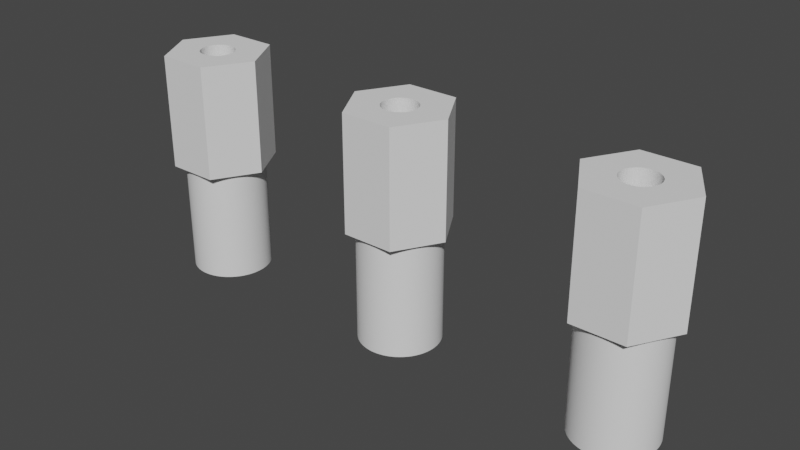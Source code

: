 # Source: adapter.blend  (saved by Blender 3.6.13; exported with 4.5.12 LTS)
import bpy
from mathutils import Matrix  # noqa: F401  (used for matrix-valued properties, if any)

bpy.ops.wm.read_factory_settings(use_empty=True)
scene = bpy.context.scene
scene.name = 'Scene'

# ---- collections
col_collection = bpy.data.collections.new('Collection'); scene.collection.children.link(col_collection)

# ---- node groups
ng_adapter = bpy.data.node_groups.new('adapter', 'GeometryNodeTree')
_s = ng_adapter.interface.new_socket(name='Geometry', in_out='OUTPUT', socket_type='NodeSocketGeometry')
_s = ng_adapter.interface.new_socket(name='Geometry', in_out='INPUT', socket_type='NodeSocketGeometry')
ng_adapter.is_modifier = True
_N = ng_adapter.nodes; _L = ng_adapter.links
n0 = _N.new('GeometryNodeTransform'); n0.name = 'Transform Geometry.002'; n0.location = (324, -65)
n0.hide = True
n0.inputs[1].default_value = (0.0, 0.0, 5.5)
n1 = _N.new('GeometryNodeMeshBoolean'); n1.name = 'Mesh Boolean.001'; n1.location = (512, -35)
n1.hide = True
n1.operation = 'UNION'
n1.solver = 'EXACT'
n2 = _N.new('NodeGroupOutput'); n2.name = 'Group Output'; n2.location = (702, -34)
n2.hide = True
n3 = _N.new('GeometryNodeTransform'); n3.name = 'Transform Geometry.001'; n3.location = (327, -10)
n3.hide = True
n3.inputs[1].default_value = (0.0, 0.0, 15.0)
n4 = _N.new('GeometryNodeMeshBoolean'); n4.name = 'Mesh Boolean'; n4.location = (152, -7)
n4.hide = True
n4.solver = 'EXACT'
n5 = _N.new('GeometryNodeMeshBoolean'); n5.name = 'Mesh Boolean.003'; n5.location = (153, -61)
n5.hide = True
n5.operation = 'UNION'
n5.solver = 'EXACT'
n6 = _N.new('GeometryNodeTransform'); n6.name = 'Transform Geometry.004'; n6.location = (-46, -199)
n6.hide = True
n6.inputs[1].default_value = (0.0, -2.0, 0.0)
n7 = _N.new('GeometryNodeMeshBoolean'); n7.name = 'Mesh Boolean.002'; n7.location = (-38, -128)
n7.hide = True
n7.solver = 'EXACT'
n8 = _N.new('GeometryNodeTransform'); n8.name = 'Transform Geometry'; n8.location = (-5, -31)
n8.hide = True
n8.inputs[1].default_value = (0.0, 0.0, 0.5)
n9 = _N.new('GeometryNodeMeshCylinder'); n9.name = 'Cylinder.001'; n9.location = (-228, 29)
n9.hide = True
n9.inputs[0].default_value = 200
n9.inputs[3].default_value = 1.5
n9.inputs[4].default_value = 9.0
n10 = _N.new('GeometryNodeMeshCylinder'); n10.name = 'Cylinder'; n10.location = (-227, 92)
n10.hide = True
n10.inputs[0].default_value = 6
n10.inputs[3].default_value = 4.5
n10.inputs[4].default_value = 10.0
n11 = _N.new('GeometryNodeMeshCube'); n11.name = 'Cube'; n11.location = (-222, -241)
n11.hide = True
n11.inputs[0].default_value = (3.0, 1.0, 8.0)
n12 = _N.new('GeometryNodeTransform'); n12.name = 'Transform Geometry.003'; n12.location = (-218, -164)
n12.hide = True
n12.inputs[1].default_value = (0.0, 0.0, -1.0)
n13 = _N.new('GeometryNodeMeshCylinder'); n13.name = 'Cylinder.002'; n13.location = (-397, -63)
n13.hide = True
n13.inputs[0].default_value = 200
n13.inputs[3].default_value = 3.5
n13.inputs[4].default_value = 11.0
n14 = _N.new('GeometryNodeMeshCylinder'); n14.name = 'Cylinder.003'; n14.location = (-396, -134)
n14.hide = True
n14.inputs[0].default_value = 200
n14.inputs[3].default_value = 2.0
n14.inputs[4].default_value = 9.0
_L.new(n1.outputs[0], n2.inputs[0])
_L.new(n10.outputs[0], n4.inputs[0])
_L.new(n8.outputs[0], n4.inputs[1])
_L.new(n9.outputs[0], n8.inputs[0])
_L.new(n4.outputs[0], n3.inputs[0])
_L.new(n3.outputs[0], n1.inputs[0])
_L.new(n0.outputs[0], n1.inputs[1])
_L.new(n5.outputs[0], n0.inputs[0])
_L.new(n13.outputs[0], n7.inputs[0])
_L.new(n12.outputs[0], n7.inputs[1])
_L.new(n14.outputs[0], n12.inputs[0])
_L.new(n7.outputs[0], n5.inputs[0])
_L.new(n7.outputs[0], n5.inputs[1])
_L.new(n6.outputs[0], n5.inputs[1])
_L.new(n11.outputs[0], n6.inputs[0])
_L.new(n3.outputs[0], n1.inputs[1])
n2.is_active_output = True
ng_adapter_001 = bpy.data.node_groups.new('adapter.001', 'GeometryNodeTree')
_s = ng_adapter_001.interface.new_socket(name='Geometry', in_out='OUTPUT', socket_type='NodeSocketGeometry')
_s = ng_adapter_001.interface.new_socket(name='Geometry', in_out='INPUT', socket_type='NodeSocketGeometry')
ng_adapter_001.is_modifier = True
_N = ng_adapter_001.nodes; _L = ng_adapter_001.links
n0 = _N.new('GeometryNodeTransform'); n0.name = 'Transform Geometry.002'; n0.location = (324, -65)
n0.hide = True
n0.inputs[1].default_value = (0.0, 0.0, 5.5)
n1 = _N.new('GeometryNodeMeshBoolean'); n1.name = 'Mesh Boolean.001'; n1.location = (512, -35)
n1.hide = True
n1.operation = 'UNION'
n1.solver = 'EXACT'
n2 = _N.new('NodeGroupOutput'); n2.name = 'Group Output'; n2.location = (702, -34)
n2.hide = True
n3 = _N.new('GeometryNodeTransform'); n3.name = 'Transform Geometry.001'; n3.location = (327, -10)
n3.hide = True
n3.inputs[1].default_value = (0.0, 0.0, 15.0)
n4 = _N.new('GeometryNodeMeshBoolean'); n4.name = 'Mesh Boolean'; n4.location = (152, -7)
n4.hide = True
n4.solver = 'EXACT'
n5 = _N.new('GeometryNodeMeshBoolean'); n5.name = 'Mesh Boolean.003'; n5.location = (153, -61)
n5.hide = True
n5.operation = 'UNION'
n5.solver = 'EXACT'
n6 = _N.new('GeometryNodeTransform'); n6.name = 'Transform Geometry.004'; n6.location = (-46, -199)
n6.hide = True
n6.inputs[1].default_value = (0.0, -2.0, 0.0)
n7 = _N.new('GeometryNodeMeshBoolean'); n7.name = 'Mesh Boolean.002'; n7.location = (-38, -128)
n7.hide = True
n7.solver = 'EXACT'
n8 = _N.new('GeometryNodeTransform'); n8.name = 'Transform Geometry'; n8.location = (-5, -31)
n8.hide = True
n8.inputs[1].default_value = (0.0, 0.0, 0.5)
n9 = _N.new('GeometryNodeMeshCylinder'); n9.name = 'Cylinder.001'; n9.location = (-228, 29)
n9.hide = True
n9.inputs[0].default_value = 200
n9.inputs[3].default_value = 1.5
n9.inputs[4].default_value = 9.0
n10 = _N.new('GeometryNodeMeshCylinder'); n10.name = 'Cylinder'; n10.location = (-227, 92)
n10.hide = True
n10.inputs[0].default_value = 6
n10.inputs[3].default_value = 4.5
n10.inputs[4].default_value = 10.0
n11 = _N.new('GeometryNodeMeshCube'); n11.name = 'Cube'; n11.location = (-222, -241)
n11.hide = True
n11.inputs[0].default_value = (3.0, 1.0, 8.0)
n12 = _N.new('GeometryNodeTransform'); n12.name = 'Transform Geometry.003'; n12.location = (-218, -164)
n12.hide = True
n12.inputs[1].default_value = (0.0, 0.0, -1.0)
n13 = _N.new('GeometryNodeMeshCylinder'); n13.name = 'Cylinder.002'; n13.location = (-397, -63)
n13.hide = True
n13.inputs[0].default_value = 200
n13.inputs[3].default_value = 3.5
n13.inputs[4].default_value = 11.0
n14 = _N.new('GeometryNodeMeshCylinder'); n14.name = 'Cylinder.003'; n14.location = (-396, -134)
n14.hide = True
n14.inputs[0].default_value = 200
n14.inputs[3].default_value = 2.0
n14.inputs[4].default_value = 9.0
_L.new(n1.outputs[0], n2.inputs[0])
_L.new(n10.outputs[0], n4.inputs[0])
_L.new(n8.outputs[0], n4.inputs[1])
_L.new(n9.outputs[0], n8.inputs[0])
_L.new(n4.outputs[0], n3.inputs[0])
_L.new(n3.outputs[0], n1.inputs[0])
_L.new(n0.outputs[0], n1.inputs[1])
_L.new(n5.outputs[0], n0.inputs[0])
_L.new(n13.outputs[0], n7.inputs[0])
_L.new(n12.outputs[0], n7.inputs[1])
_L.new(n14.outputs[0], n12.inputs[0])
_L.new(n7.outputs[0], n5.inputs[0])
_L.new(n7.outputs[0], n5.inputs[1])
_L.new(n6.outputs[0], n5.inputs[1])
_L.new(n11.outputs[0], n6.inputs[0])
_L.new(n3.outputs[0], n1.inputs[1])
n2.is_active_output = True
ng_adapter_002 = bpy.data.node_groups.new('adapter.002', 'GeometryNodeTree')
_s = ng_adapter_002.interface.new_socket(name='Geometry', in_out='OUTPUT', socket_type='NodeSocketGeometry')
_s = ng_adapter_002.interface.new_socket(name='Geometry', in_out='INPUT', socket_type='NodeSocketGeometry')
ng_adapter_002.is_modifier = True
_N = ng_adapter_002.nodes; _L = ng_adapter_002.links
n0 = _N.new('GeometryNodeTransform'); n0.name = 'Transform Geometry.002'; n0.location = (324, -65)
n0.hide = True
n0.inputs[1].default_value = (0.0, 0.0, 5.5)
n1 = _N.new('GeometryNodeMeshBoolean'); n1.name = 'Mesh Boolean.001'; n1.location = (512, -35)
n1.hide = True
n1.operation = 'UNION'
n1.solver = 'EXACT'
n2 = _N.new('NodeGroupOutput'); n2.name = 'Group Output'; n2.location = (702, -34)
n2.hide = True
n3 = _N.new('GeometryNodeTransform'); n3.name = 'Transform Geometry.001'; n3.location = (327, -10)
n3.hide = True
n3.inputs[1].default_value = (0.0, 0.0, 15.0)
n4 = _N.new('GeometryNodeMeshBoolean'); n4.name = 'Mesh Boolean'; n4.location = (152, -7)
n4.hide = True
n4.solver = 'EXACT'
n5 = _N.new('GeometryNodeMeshBoolean'); n5.name = 'Mesh Boolean.003'; n5.location = (153, -61)
n5.hide = True
n5.operation = 'UNION'
n5.solver = 'EXACT'
n6 = _N.new('GeometryNodeTransform'); n6.name = 'Transform Geometry.004'; n6.location = (-46, -199)
n6.hide = True
n6.inputs[1].default_value = (0.0, -2.0, 0.0)
n7 = _N.new('GeometryNodeMeshBoolean'); n7.name = 'Mesh Boolean.002'; n7.location = (-38, -128)
n7.hide = True
n7.solver = 'EXACT'
n8 = _N.new('GeometryNodeTransform'); n8.name = 'Transform Geometry'; n8.location = (-5, -31)
n8.hide = True
n8.inputs[1].default_value = (0.0, 0.0, 0.5)
n9 = _N.new('GeometryNodeMeshCylinder'); n9.name = 'Cylinder.001'; n9.location = (-228, 29)
n9.hide = True
n9.inputs[0].default_value = 200
n9.inputs[3].default_value = 1.5
n9.inputs[4].default_value = 9.0
n10 = _N.new('GeometryNodeMeshCylinder'); n10.name = 'Cylinder'; n10.location = (-227, 92)
n10.hide = True
n10.inputs[0].default_value = 6
n10.inputs[3].default_value = 4.5
n10.inputs[4].default_value = 10.0
n11 = _N.new('GeometryNodeMeshCube'); n11.name = 'Cube'; n11.location = (-222, -241)
n11.hide = True
n11.inputs[0].default_value = (3.0, 1.0, 8.0)
n12 = _N.new('GeometryNodeTransform'); n12.name = 'Transform Geometry.003'; n12.location = (-218, -164)
n12.hide = True
n12.inputs[1].default_value = (0.0, 0.0, -1.0)
n13 = _N.new('GeometryNodeMeshCylinder'); n13.name = 'Cylinder.002'; n13.location = (-397, -63)
n13.hide = True
n13.inputs[0].default_value = 200
n13.inputs[3].default_value = 3.5
n13.inputs[4].default_value = 11.0
n14 = _N.new('GeometryNodeMeshCylinder'); n14.name = 'Cylinder.003'; n14.location = (-396, -134)
n14.hide = True
n14.inputs[0].default_value = 200
n14.inputs[3].default_value = 2.0
n14.inputs[4].default_value = 9.0
_L.new(n1.outputs[0], n2.inputs[0])
_L.new(n10.outputs[0], n4.inputs[0])
_L.new(n8.outputs[0], n4.inputs[1])
_L.new(n9.outputs[0], n8.inputs[0])
_L.new(n4.outputs[0], n3.inputs[0])
_L.new(n3.outputs[0], n1.inputs[0])
_L.new(n0.outputs[0], n1.inputs[1])
_L.new(n5.outputs[0], n0.inputs[0])
_L.new(n13.outputs[0], n7.inputs[0])
_L.new(n12.outputs[0], n7.inputs[1])
_L.new(n14.outputs[0], n12.inputs[0])
_L.new(n7.outputs[0], n5.inputs[0])
_L.new(n7.outputs[0], n5.inputs[1])
_L.new(n6.outputs[0], n5.inputs[1])
_L.new(n11.outputs[0], n6.inputs[0])
_L.new(n3.outputs[0], n1.inputs[1])
n2.is_active_output = True

# ---- world
world_world = bpy.data.worlds.new('World'); scene.world = world_world
world_world.use_nodes = True; world_world.node_tree.nodes.clear()
_N = world_world.node_tree.nodes; _L = world_world.node_tree.links
n0 = _N.new('ShaderNodeOutputWorld'); n0.name = 'World Output'; n0.location = (300, 300)
n1 = _N.new('ShaderNodeBackground'); n1.name = 'Background'; n1.location = (10, 300)
n1.inputs[0].default_value = (0.05088, 0.05088, 0.05088, 1.0)
_L.new(n1.outputs[0], n0.inputs[0])
n0.is_active_output = True
world_world.color = (0.05088, 0.05088, 0.05088)
world_world.use_sun_shadow = False
world_world.sun_shadow_jitter_overblur = 0.0

# ---- meshes
me_cylinder = bpy.data.meshes.new('Cylinder')
me_cylinder.from_pydata([(0.0, 1.0, -1.0), (0.0, 1.0, 1.0), (0.1951, 0.9808, -1.0), (0.1951, 0.9808, 1.0), (0.3827, 0.9239, -1.0), (0.3827, 0.9239, 1.0), (0.5556, 0.8315, -1.0), (0.5556, 0.8315, 1.0), (0.7071, 0.7071, -1.0), (0.7071, 0.7071, 1.0), (0.8315, 0.5556, -1.0), (0.8315, 0.5556, 1.0), (0.9239, 0.3827, -1.0), (0.9239, 0.3827, 1.0), (0.9808, 0.1951, -1.0), (0.9808, 0.1951, 1.0), (1.0, 0.0, -1.0), (1.0, 0.0, 1.0), (0.9808, -0.1951, -1.0), (0.9808, -0.1951, 1.0), (0.9239, -0.3827, -1.0), (0.9239, -0.3827, 1.0), (0.8315, -0.5556, -1.0), (0.8315, -0.5556, 1.0), (0.7071, -0.7071, -1.0), (0.7071, -0.7071, 1.0), (0.5556, -0.8315, -1.0), (0.5556, -0.8315, 1.0), (0.3827, -0.9239, -1.0), (0.3827, -0.9239, 1.0), (0.1951, -0.9808, -1.0), (0.1951, -0.9808, 1.0), (0.0, -1.0, -1.0), (0.0, -1.0, 1.0), (-0.1951, -0.9808, -1.0), (-0.1951, -0.9808, 1.0), (-0.3827, -0.9239, -1.0), (-0.3827, -0.9239, 1.0), (-0.5556, -0.8315, -1.0), (-0.5556, -0.8315, 1.0), (-0.7071, -0.7071, -1.0), (-0.7071, -0.7071, 1.0), (-0.8315, -0.5556, -1.0), (-0.8315, -0.5556, 1.0), (-0.9239, -0.3827, -1.0), (-0.9239, -0.3827, 1.0), (-0.9808, -0.1951, -1.0), (-0.9808, -0.1951, 1.0), (-1.0, 0.0, -1.0), (-1.0, 0.0, 1.0), (-0.9808, 0.1951, -1.0), (-0.9808, 0.1951, 1.0), (-0.9239, 0.3827, -1.0), (-0.9239, 0.3827, 1.0), (-0.8315, 0.5556, -1.0), (-0.8315, 0.5556, 1.0), (-0.7071, 0.7071, -1.0), (-0.7071, 0.7071, 1.0), (-0.5556, 0.8315, -1.0), (-0.5556, 0.8315, 1.0), (-0.3827, 0.9239, -1.0), (-0.3827, 0.9239, 1.0), (-0.1951, 0.9808, -1.0), (-0.1951, 0.9808, 1.0)], [], [(0, 1, 3, 2), (2, 3, 5, 4), (4, 5, 7, 6), (6, 7, 9, 8), (8, 9, 11, 10), (10, 11, 13, 12), (12, 13, 15, 14), (14, 15, 17, 16), (16, 17, 19, 18), (18, 19, 21, 20), (20, 21, 23, 22), (22, 23, 25, 24), (24, 25, 27, 26), (26, 27, 29, 28), (28, 29, 31, 30), (30, 31, 33, 32), (32, 33, 35, 34), (34, 35, 37, 36), (36, 37, 39, 38), (38, 39, 41, 40), (40, 41, 43, 42), (42, 43, 45, 44), (44, 45, 47, 46), (46, 47, 49, 48), (48, 49, 51, 50), (50, 51, 53, 52), (52, 53, 55, 54), (54, 55, 57, 56), (56, 57, 59, 58), (58, 59, 61, 60), (3, 1, 63, 61, 59, 57, 55, 53, 51, 49, 47, 45, 43, 41, 39, 37, 35, 33, 31, 29, 27, 25, 23, 21, 19, 17, 15, 13, 11, 9, 7, 5), (60, 61, 63, 62), (62, 63, 1, 0), (0, 2, 4, 6, 8, 10, 12, 14, 16, 18, 20, 22, 24, 26, 28, 30, 32, 34, 36, 38, 40, 42, 44, 46, 48, 50, 52, 54, 56, 58, 60, 62)])
_uv = me_cylinder.uv_layers.new(name='UVMap')
_uv.uv.foreach_set('vector', [1.0, 0.5, 1.0, 1.0, 0.9688, 1.0, 0.9688, 0.5, 0.9688, 0.5, 0.9688, 1.0, 0.9375, 1.0, 0.9375, 0.5, 0.9375, 0.5, 0.9375, 1.0, 0.9062, 1.0, 0.9062, 0.5, 0.9062, 0.5, 0.9062, 1.0, 0.875, 1.0, 0.875, 0.5, 0.875, 0.5, 0.875, 1.0, 0.8438, 1.0, 0.8438, 0.5, 0.8438, 0.5, 0.8438, 1.0, 0.8125, 1.0, 0.8125, 0.5, 0.8125, 0.5, 0.8125, 1.0, 0.7812, 1.0, 0.7812, 0.5, 0.7812, 0.5, 0.7812, 1.0, 0.75, 1.0, 0.75, 0.5, 0.75, 0.5, 0.75, 1.0, 0.7188, 1.0, 0.7188, 0.5, 0.7188, 0.5, 0.7188, 1.0, 0.6875, 1.0, 0.6875, 0.5, 0.6875, 0.5, 0.6875, 1.0, 0.6562, 1.0, 0.6562, 0.5, 0.6562, 0.5, 0.6562, 1.0, 0.625, 1.0, 0.625, 0.5, 0.625, 0.5, 0.625, 1.0, 0.5938, 1.0, 0.5938, 0.5, 0.5938, 0.5, 0.5938, 1.0, 0.5625, 1.0, 0.5625, 0.5, 0.5625, 0.5, 0.5625, 1.0, 0.5312, 1.0, 0.5312, 0.5, 0.5312, 0.5, 0.5312, 1.0, 0.5, 1.0, 0.5, 0.5, 0.5, 0.5, 0.5, 1.0, 0.4688, 1.0, 0.4688, 0.5, 0.4688, 0.5, 0.4688, 1.0, 0.4375, 1.0, 0.4375, 0.5, 0.4375, 0.5, 0.4375, 1.0, 0.4062, 1.0, 0.4062, 0.5, 0.4062, 0.5, 0.4062, 1.0, 0.375, 1.0, 0.375, 0.5, 0.375, 0.5, 0.375, 1.0, 0.3438, 1.0, 0.3438, 0.5, 0.3438, 0.5, 0.3438, 1.0, 0.3125, 1.0, 0.3125, 0.5, 0.3125, 0.5, 0.3125, 1.0, 0.2812, 1.0, 0.2812, 0.5, 0.2812, 0.5, 0.2812, 1.0, 0.25, 1.0, 0.25, 0.5, 0.25, 0.5, 0.25, 1.0, 0.2188, 1.0, 0.2188, 0.5, 0.2188, 0.5, 0.2188, 1.0, 0.1875, 1.0, 0.1875, 0.5, 0.1875, 0.5, 0.1875, 1.0, 0.1562, 1.0, 0.1562, 0.5, 0.1562, 0.5, 0.1562, 1.0, 0.125, 1.0, 0.125, 0.5, 0.125, 0.5, 0.125, 1.0, 0.09375, 1.0, 0.09375, 0.5, 0.09375, 0.5, 0.09375, 1.0, 0.0625, 1.0, 0.0625, 0.5, 0.2968, 0.4854, 0.25, 0.49, 0.2032, 0.4854, 0.1582, 0.4717, 0.1167, 0.4496, 0.08029, 0.4197, 0.05045, 0.3833, 0.02827, 0.3418, 0.01461, 0.2968, 0.01, 0.25, 0.01461, 0.2032, 0.02827, 0.1582, 0.05045, 0.1167, 0.08029, 0.08029, 0.1167, 0.05045, 0.1582, 0.02827, 0.2032, 0.01461, 0.25, 0.01, 0.2968, 0.01461, 0.3418, 0.02827, 0.3833, 0.05045, 0.4197, 0.08029, 0.4496, 0.1167, 0.4717, 0.1582, 0.4854, 0.2032, 0.49, 0.25, 0.4854, 0.2968, 0.4717, 0.3418, 0.4496, 0.3833, 0.4197, 0.4197, 0.3833, 0.4496, 0.3418, 0.4717, 0.0625, 0.5, 0.0625, 1.0, 0.03125, 1.0, 0.03125, 0.5, 0.03125, 0.5, 0.03125, 1.0, 0.0, 1.0, 0.0, 0.5, 0.75, 0.49, 0.7968, 0.4854, 0.8418, 0.4717, 0.8833, 0.4496, 0.9197, 0.4197, 0.9496, 0.3833, 0.9717, 0.3418, 0.9854, 0.2968, 0.99, 0.25, 0.9854, 0.2032, 0.9717, 0.1582, 0.9496, 0.1167, 0.9197, 0.08029, 0.8833, 0.05045, 0.8418, 0.02827, 0.7968, 0.01461, 0.75, 0.01, 0.7032, 0.01461, 0.6582, 0.02827, 0.6167, 0.05045, 0.5803, 0.08029, 0.5504, 0.1167, 0.5283, 0.1582, 0.5146, 0.2032, 0.51, 0.25, 0.5146, 0.2968, 0.5283, 0.3418, 0.5504, 0.3833, 0.5803, 0.4197, 0.6167, 0.4496, 0.6582, 0.4717, 0.7032, 0.4854])
me_cylinder.update()
me_cylinder_001 = bpy.data.meshes.new('Cylinder.001')
me_cylinder_001.from_pydata([(0.0, 1.0, -1.0), (0.0, 1.0, 1.0), (0.1951, 0.9808, -1.0), (0.1951, 0.9808, 1.0), (0.3827, 0.9239, -1.0), (0.3827, 0.9239, 1.0), (0.5556, 0.8315, -1.0), (0.5556, 0.8315, 1.0), (0.7071, 0.7071, -1.0), (0.7071, 0.7071, 1.0), (0.8315, 0.5556, -1.0), (0.8315, 0.5556, 1.0), (0.9239, 0.3827, -1.0), (0.9239, 0.3827, 1.0), (0.9808, 0.1951, -1.0), (0.9808, 0.1951, 1.0), (1.0, 0.0, -1.0), (1.0, 0.0, 1.0), (0.9808, -0.1951, -1.0), (0.9808, -0.1951, 1.0), (0.9239, -0.3827, -1.0), (0.9239, -0.3827, 1.0), (0.8315, -0.5556, -1.0), (0.8315, -0.5556, 1.0), (0.7071, -0.7071, -1.0), (0.7071, -0.7071, 1.0), (0.5556, -0.8315, -1.0), (0.5556, -0.8315, 1.0), (0.3827, -0.9239, -1.0), (0.3827, -0.9239, 1.0), (0.1951, -0.9808, -1.0), (0.1951, -0.9808, 1.0), (0.0, -1.0, -1.0), (0.0, -1.0, 1.0), (-0.1951, -0.9808, -1.0), (-0.1951, -0.9808, 1.0), (-0.3827, -0.9239, -1.0), (-0.3827, -0.9239, 1.0), (-0.5556, -0.8315, -1.0), (-0.5556, -0.8315, 1.0), (-0.7071, -0.7071, -1.0), (-0.7071, -0.7071, 1.0), (-0.8315, -0.5556, -1.0), (-0.8315, -0.5556, 1.0), (-0.9239, -0.3827, -1.0), (-0.9239, -0.3827, 1.0), (-0.9808, -0.1951, -1.0), (-0.9808, -0.1951, 1.0), (-1.0, 0.0, -1.0), (-1.0, 0.0, 1.0), (-0.9808, 0.1951, -1.0), (-0.9808, 0.1951, 1.0), (-0.9239, 0.3827, -1.0), (-0.9239, 0.3827, 1.0), (-0.8315, 0.5556, -1.0), (-0.8315, 0.5556, 1.0), (-0.7071, 0.7071, -1.0), (-0.7071, 0.7071, 1.0), (-0.5556, 0.8315, -1.0), (-0.5556, 0.8315, 1.0), (-0.3827, 0.9239, -1.0), (-0.3827, 0.9239, 1.0), (-0.1951, 0.9808, -1.0), (-0.1951, 0.9808, 1.0)], [], [(0, 1, 3, 2), (2, 3, 5, 4), (4, 5, 7, 6), (6, 7, 9, 8), (8, 9, 11, 10), (10, 11, 13, 12), (12, 13, 15, 14), (14, 15, 17, 16), (16, 17, 19, 18), (18, 19, 21, 20), (20, 21, 23, 22), (22, 23, 25, 24), (24, 25, 27, 26), (26, 27, 29, 28), (28, 29, 31, 30), (30, 31, 33, 32), (32, 33, 35, 34), (34, 35, 37, 36), (36, 37, 39, 38), (38, 39, 41, 40), (40, 41, 43, 42), (42, 43, 45, 44), (44, 45, 47, 46), (46, 47, 49, 48), (48, 49, 51, 50), (50, 51, 53, 52), (52, 53, 55, 54), (54, 55, 57, 56), (56, 57, 59, 58), (58, 59, 61, 60), (3, 1, 63, 61, 59, 57, 55, 53, 51, 49, 47, 45, 43, 41, 39, 37, 35, 33, 31, 29, 27, 25, 23, 21, 19, 17, 15, 13, 11, 9, 7, 5), (60, 61, 63, 62), (62, 63, 1, 0), (0, 2, 4, 6, 8, 10, 12, 14, 16, 18, 20, 22, 24, 26, 28, 30, 32, 34, 36, 38, 40, 42, 44, 46, 48, 50, 52, 54, 56, 58, 60, 62)])
_uv = me_cylinder_001.uv_layers.new(name='UVMap')
_uv.uv.foreach_set('vector', [1.0, 0.5, 1.0, 1.0, 0.9688, 1.0, 0.9688, 0.5, 0.9688, 0.5, 0.9688, 1.0, 0.9375, 1.0, 0.9375, 0.5, 0.9375, 0.5, 0.9375, 1.0, 0.9062, 1.0, 0.9062, 0.5, 0.9062, 0.5, 0.9062, 1.0, 0.875, 1.0, 0.875, 0.5, 0.875, 0.5, 0.875, 1.0, 0.8438, 1.0, 0.8438, 0.5, 0.8438, 0.5, 0.8438, 1.0, 0.8125, 1.0, 0.8125, 0.5, 0.8125, 0.5, 0.8125, 1.0, 0.7812, 1.0, 0.7812, 0.5, 0.7812, 0.5, 0.7812, 1.0, 0.75, 1.0, 0.75, 0.5, 0.75, 0.5, 0.75, 1.0, 0.7188, 1.0, 0.7188, 0.5, 0.7188, 0.5, 0.7188, 1.0, 0.6875, 1.0, 0.6875, 0.5, 0.6875, 0.5, 0.6875, 1.0, 0.6562, 1.0, 0.6562, 0.5, 0.6562, 0.5, 0.6562, 1.0, 0.625, 1.0, 0.625, 0.5, 0.625, 0.5, 0.625, 1.0, 0.5938, 1.0, 0.5938, 0.5, 0.5938, 0.5, 0.5938, 1.0, 0.5625, 1.0, 0.5625, 0.5, 0.5625, 0.5, 0.5625, 1.0, 0.5312, 1.0, 0.5312, 0.5, 0.5312, 0.5, 0.5312, 1.0, 0.5, 1.0, 0.5, 0.5, 0.5, 0.5, 0.5, 1.0, 0.4688, 1.0, 0.4688, 0.5, 0.4688, 0.5, 0.4688, 1.0, 0.4375, 1.0, 0.4375, 0.5, 0.4375, 0.5, 0.4375, 1.0, 0.4062, 1.0, 0.4062, 0.5, 0.4062, 0.5, 0.4062, 1.0, 0.375, 1.0, 0.375, 0.5, 0.375, 0.5, 0.375, 1.0, 0.3438, 1.0, 0.3438, 0.5, 0.3438, 0.5, 0.3438, 1.0, 0.3125, 1.0, 0.3125, 0.5, 0.3125, 0.5, 0.3125, 1.0, 0.2812, 1.0, 0.2812, 0.5, 0.2812, 0.5, 0.2812, 1.0, 0.25, 1.0, 0.25, 0.5, 0.25, 0.5, 0.25, 1.0, 0.2188, 1.0, 0.2188, 0.5, 0.2188, 0.5, 0.2188, 1.0, 0.1875, 1.0, 0.1875, 0.5, 0.1875, 0.5, 0.1875, 1.0, 0.1562, 1.0, 0.1562, 0.5, 0.1562, 0.5, 0.1562, 1.0, 0.125, 1.0, 0.125, 0.5, 0.125, 0.5, 0.125, 1.0, 0.09375, 1.0, 0.09375, 0.5, 0.09375, 0.5, 0.09375, 1.0, 0.0625, 1.0, 0.0625, 0.5, 0.2968, 0.4854, 0.25, 0.49, 0.2032, 0.4854, 0.1582, 0.4717, 0.1167, 0.4496, 0.08029, 0.4197, 0.05045, 0.3833, 0.02827, 0.3418, 0.01461, 0.2968, 0.01, 0.25, 0.01461, 0.2032, 0.02827, 0.1582, 0.05045, 0.1167, 0.08029, 0.08029, 0.1167, 0.05045, 0.1582, 0.02827, 0.2032, 0.01461, 0.25, 0.01, 0.2968, 0.01461, 0.3418, 0.02827, 0.3833, 0.05045, 0.4197, 0.08029, 0.4496, 0.1167, 0.4717, 0.1582, 0.4854, 0.2032, 0.49, 0.25, 0.4854, 0.2968, 0.4717, 0.3418, 0.4496, 0.3833, 0.4197, 0.4197, 0.3833, 0.4496, 0.3418, 0.4717, 0.0625, 0.5, 0.0625, 1.0, 0.03125, 1.0, 0.03125, 0.5, 0.03125, 0.5, 0.03125, 1.0, 0.0, 1.0, 0.0, 0.5, 0.75, 0.49, 0.7968, 0.4854, 0.8418, 0.4717, 0.8833, 0.4496, 0.9197, 0.4197, 0.9496, 0.3833, 0.9717, 0.3418, 0.9854, 0.2968, 0.99, 0.25, 0.9854, 0.2032, 0.9717, 0.1582, 0.9496, 0.1167, 0.9197, 0.08029, 0.8833, 0.05045, 0.8418, 0.02827, 0.7968, 0.01461, 0.75, 0.01, 0.7032, 0.01461, 0.6582, 0.02827, 0.6167, 0.05045, 0.5803, 0.08029, 0.5504, 0.1167, 0.5283, 0.1582, 0.5146, 0.2032, 0.51, 0.25, 0.5146, 0.2968, 0.5283, 0.3418, 0.5504, 0.3833, 0.5803, 0.4197, 0.6167, 0.4496, 0.6582, 0.4717, 0.7032, 0.4854])
me_cylinder_001.update()
me_cylinder_002 = bpy.data.meshes.new('Cylinder.002')
me_cylinder_002.from_pydata([(0.0, 1.0, -1.0), (0.0, 1.0, 1.0), (0.1951, 0.9808, -1.0), (0.1951, 0.9808, 1.0), (0.3827, 0.9239, -1.0), (0.3827, 0.9239, 1.0), (0.5556, 0.8315, -1.0), (0.5556, 0.8315, 1.0), (0.7071, 0.7071, -1.0), (0.7071, 0.7071, 1.0), (0.8315, 0.5556, -1.0), (0.8315, 0.5556, 1.0), (0.9239, 0.3827, -1.0), (0.9239, 0.3827, 1.0), (0.9808, 0.1951, -1.0), (0.9808, 0.1951, 1.0), (1.0, 0.0, -1.0), (1.0, 0.0, 1.0), (0.9808, -0.1951, -1.0), (0.9808, -0.1951, 1.0), (0.9239, -0.3827, -1.0), (0.9239, -0.3827, 1.0), (0.8315, -0.5556, -1.0), (0.8315, -0.5556, 1.0), (0.7071, -0.7071, -1.0), (0.7071, -0.7071, 1.0), (0.5556, -0.8315, -1.0), (0.5556, -0.8315, 1.0), (0.3827, -0.9239, -1.0), (0.3827, -0.9239, 1.0), (0.1951, -0.9808, -1.0), (0.1951, -0.9808, 1.0), (0.0, -1.0, -1.0), (0.0, -1.0, 1.0), (-0.1951, -0.9808, -1.0), (-0.1951, -0.9808, 1.0), (-0.3827, -0.9239, -1.0), (-0.3827, -0.9239, 1.0), (-0.5556, -0.8315, -1.0), (-0.5556, -0.8315, 1.0), (-0.7071, -0.7071, -1.0), (-0.7071, -0.7071, 1.0), (-0.8315, -0.5556, -1.0), (-0.8315, -0.5556, 1.0), (-0.9239, -0.3827, -1.0), (-0.9239, -0.3827, 1.0), (-0.9808, -0.1951, -1.0), (-0.9808, -0.1951, 1.0), (-1.0, 0.0, -1.0), (-1.0, 0.0, 1.0), (-0.9808, 0.1951, -1.0), (-0.9808, 0.1951, 1.0), (-0.9239, 0.3827, -1.0), (-0.9239, 0.3827, 1.0), (-0.8315, 0.5556, -1.0), (-0.8315, 0.5556, 1.0), (-0.7071, 0.7071, -1.0), (-0.7071, 0.7071, 1.0), (-0.5556, 0.8315, -1.0), (-0.5556, 0.8315, 1.0), (-0.3827, 0.9239, -1.0), (-0.3827, 0.9239, 1.0), (-0.1951, 0.9808, -1.0), (-0.1951, 0.9808, 1.0)], [], [(0, 1, 3, 2), (2, 3, 5, 4), (4, 5, 7, 6), (6, 7, 9, 8), (8, 9, 11, 10), (10, 11, 13, 12), (12, 13, 15, 14), (14, 15, 17, 16), (16, 17, 19, 18), (18, 19, 21, 20), (20, 21, 23, 22), (22, 23, 25, 24), (24, 25, 27, 26), (26, 27, 29, 28), (28, 29, 31, 30), (30, 31, 33, 32), (32, 33, 35, 34), (34, 35, 37, 36), (36, 37, 39, 38), (38, 39, 41, 40), (40, 41, 43, 42), (42, 43, 45, 44), (44, 45, 47, 46), (46, 47, 49, 48), (48, 49, 51, 50), (50, 51, 53, 52), (52, 53, 55, 54), (54, 55, 57, 56), (56, 57, 59, 58), (58, 59, 61, 60), (3, 1, 63, 61, 59, 57, 55, 53, 51, 49, 47, 45, 43, 41, 39, 37, 35, 33, 31, 29, 27, 25, 23, 21, 19, 17, 15, 13, 11, 9, 7, 5), (60, 61, 63, 62), (62, 63, 1, 0), (0, 2, 4, 6, 8, 10, 12, 14, 16, 18, 20, 22, 24, 26, 28, 30, 32, 34, 36, 38, 40, 42, 44, 46, 48, 50, 52, 54, 56, 58, 60, 62)])
_uv = me_cylinder_002.uv_layers.new(name='UVMap')
_uv.uv.foreach_set('vector', [1.0, 0.5, 1.0, 1.0, 0.9688, 1.0, 0.9688, 0.5, 0.9688, 0.5, 0.9688, 1.0, 0.9375, 1.0, 0.9375, 0.5, 0.9375, 0.5, 0.9375, 1.0, 0.9062, 1.0, 0.9062, 0.5, 0.9062, 0.5, 0.9062, 1.0, 0.875, 1.0, 0.875, 0.5, 0.875, 0.5, 0.875, 1.0, 0.8438, 1.0, 0.8438, 0.5, 0.8438, 0.5, 0.8438, 1.0, 0.8125, 1.0, 0.8125, 0.5, 0.8125, 0.5, 0.8125, 1.0, 0.7812, 1.0, 0.7812, 0.5, 0.7812, 0.5, 0.7812, 1.0, 0.75, 1.0, 0.75, 0.5, 0.75, 0.5, 0.75, 1.0, 0.7188, 1.0, 0.7188, 0.5, 0.7188, 0.5, 0.7188, 1.0, 0.6875, 1.0, 0.6875, 0.5, 0.6875, 0.5, 0.6875, 1.0, 0.6562, 1.0, 0.6562, 0.5, 0.6562, 0.5, 0.6562, 1.0, 0.625, 1.0, 0.625, 0.5, 0.625, 0.5, 0.625, 1.0, 0.5938, 1.0, 0.5938, 0.5, 0.5938, 0.5, 0.5938, 1.0, 0.5625, 1.0, 0.5625, 0.5, 0.5625, 0.5, 0.5625, 1.0, 0.5312, 1.0, 0.5312, 0.5, 0.5312, 0.5, 0.5312, 1.0, 0.5, 1.0, 0.5, 0.5, 0.5, 0.5, 0.5, 1.0, 0.4688, 1.0, 0.4688, 0.5, 0.4688, 0.5, 0.4688, 1.0, 0.4375, 1.0, 0.4375, 0.5, 0.4375, 0.5, 0.4375, 1.0, 0.4062, 1.0, 0.4062, 0.5, 0.4062, 0.5, 0.4062, 1.0, 0.375, 1.0, 0.375, 0.5, 0.375, 0.5, 0.375, 1.0, 0.3438, 1.0, 0.3438, 0.5, 0.3438, 0.5, 0.3438, 1.0, 0.3125, 1.0, 0.3125, 0.5, 0.3125, 0.5, 0.3125, 1.0, 0.2812, 1.0, 0.2812, 0.5, 0.2812, 0.5, 0.2812, 1.0, 0.25, 1.0, 0.25, 0.5, 0.25, 0.5, 0.25, 1.0, 0.2188, 1.0, 0.2188, 0.5, 0.2188, 0.5, 0.2188, 1.0, 0.1875, 1.0, 0.1875, 0.5, 0.1875, 0.5, 0.1875, 1.0, 0.1562, 1.0, 0.1562, 0.5, 0.1562, 0.5, 0.1562, 1.0, 0.125, 1.0, 0.125, 0.5, 0.125, 0.5, 0.125, 1.0, 0.09375, 1.0, 0.09375, 0.5, 0.09375, 0.5, 0.09375, 1.0, 0.0625, 1.0, 0.0625, 0.5, 0.2968, 0.4854, 0.25, 0.49, 0.2032, 0.4854, 0.1582, 0.4717, 0.1167, 0.4496, 0.08029, 0.4197, 0.05045, 0.3833, 0.02827, 0.3418, 0.01461, 0.2968, 0.01, 0.25, 0.01461, 0.2032, 0.02827, 0.1582, 0.05045, 0.1167, 0.08029, 0.08029, 0.1167, 0.05045, 0.1582, 0.02827, 0.2032, 0.01461, 0.25, 0.01, 0.2968, 0.01461, 0.3418, 0.02827, 0.3833, 0.05045, 0.4197, 0.08029, 0.4496, 0.1167, 0.4717, 0.1582, 0.4854, 0.2032, 0.49, 0.25, 0.4854, 0.2968, 0.4717, 0.3418, 0.4496, 0.3833, 0.4197, 0.4197, 0.3833, 0.4496, 0.3418, 0.4717, 0.0625, 0.5, 0.0625, 1.0, 0.03125, 1.0, 0.03125, 0.5, 0.03125, 0.5, 0.03125, 1.0, 0.0, 1.0, 0.0, 0.5, 0.75, 0.49, 0.7968, 0.4854, 0.8418, 0.4717, 0.8833, 0.4496, 0.9197, 0.4197, 0.9496, 0.3833, 0.9717, 0.3418, 0.9854, 0.2968, 0.99, 0.25, 0.9854, 0.2032, 0.9717, 0.1582, 0.9496, 0.1167, 0.9197, 0.08029, 0.8833, 0.05045, 0.8418, 0.02827, 0.7968, 0.01461, 0.75, 0.01, 0.7032, 0.01461, 0.6582, 0.02827, 0.6167, 0.05045, 0.5803, 0.08029, 0.5504, 0.1167, 0.5283, 0.1582, 0.5146, 0.2032, 0.51, 0.25, 0.5146, 0.2968, 0.5283, 0.3418, 0.5504, 0.3833, 0.5803, 0.4197, 0.6167, 0.4496, 0.6582, 0.4717, 0.7032, 0.4854])
me_cylinder_002.update()

# ---- objects
ob_adapter = bpy.data.objects.new('adapter', me_cylinder)
ob_adapter_001 = bpy.data.objects.new('adapter.001', me_cylinder_001)
ob_adapter_002 = bpy.data.objects.new('adapter.002', me_cylinder_002)

# ---- transforms, parenting, visibility, modifiers, constraints
ob_adapter.location = (0.0, 0.0, 0.0)
_m = ob_adapter.modifiers.new('GeometryNodes', 'NODES')
_m.node_group = ng_adapter
ob_adapter_001.location = (-20.0, 0.0, 0.0)
_m = ob_adapter_001.modifiers.new('GeometryNodes', 'NODES')
_m.node_group = ng_adapter_001
ob_adapter_002.location = (20.0, 0.0, 0.0)
_m = ob_adapter_002.modifiers.new('GeometryNodes', 'NODES')
_m.node_group = ng_adapter_002

# ---- collection membership
col_collection.objects.link(ob_adapter)
col_collection.objects.link(ob_adapter_001)
col_collection.objects.link(ob_adapter_002)

# ---- scene / render settings (as saved in the file)
scene.frame_start = 1; scene.frame_end = 250; scene.frame_set(0)
scene.render.engine = 'BLENDER_EEVEE_NEXT'
scene.cycles.sampling_pattern = 'TABULATED_SOBOL'
scene.view_settings.view_transform = 'Filmic'
bpy.context.view_layer.update()

# ---- added for rendering (the .blend has no active camera and no usable light): camera, sun
cam_auto = bpy.data.cameras.new('AutoCamera')
cam_auto.lens = 50.0
cam_auto.sensor_width = 36.0
cam_auto.clip_end = 1000.0
ob_auto_camera = bpy.data.objects.new('AutoCamera', cam_auto)
scene.collection.objects.link(ob_auto_camera)
ob_auto_camera.location = (49.4952, -59.3942, 49.5962)
ob_auto_camera.rotation_euler = (1.09748, -7.21219e-08, 0.694738)
scene.camera = ob_auto_camera
light_auto_sun = bpy.data.lights.new('AutoSun', 'SUN')
light_auto_sun.energy = 3.0
light_auto_sun.angle = 0.0523599
ob_auto_sun = bpy.data.objects.new('AutoSun', light_auto_sun)
scene.collection.objects.link(ob_auto_sun)
ob_auto_sun.rotation_euler = (0.872665, 0.174533, 0.523599)
bpy.context.view_layer.update()
